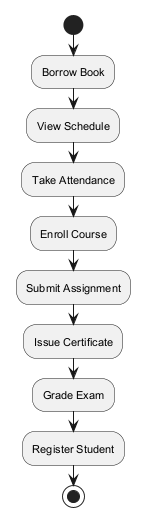

The diagram above was rendered by PlantUML. Its source (embedded in the PNG):
@startuml
skinparam backgroundColor #FFFFFF
skinparam classBackgroundColor #F1F8E9
skinparam classBorderColor #33691E
skinparam defaultFontSize 11
start
:Borrow Book;
:View Schedule;
:Take Attendance;
:Enroll Course;
:Submit Assignment;
:Issue Certificate;
:Grade Exam;
:Register Student;
stop
@enduml